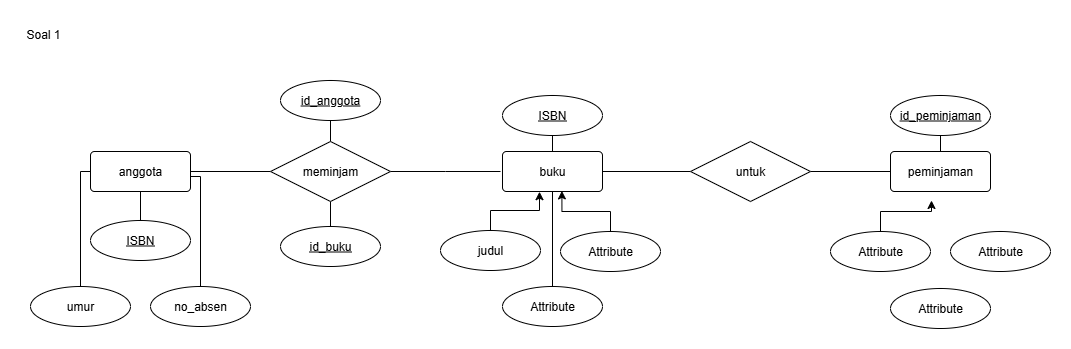

The diagram above was exported from draw.io. Its source (the exported page's mxGraphModel, read from the mxfile embedded in the PNG):
<mxGraphModel dx="1796" dy="563" grid="1" gridSize="10" guides="1" tooltips="1" connect="1" arrows="1" fold="1" page="1" pageScale="1" pageWidth="827" pageHeight="1169" math="0" shadow="0">
  <root>
    <mxCell id="0" />
    <mxCell id="1" parent="0" />
    <mxCell id="EwHAB9LYKgVr6a3QO8ly-9" value="Soal 1" style="text;strokeColor=none;fillColor=none;spacingLeft=4;spacingRight=4;overflow=hidden;rotatable=0;points=[[0,0.5],[1,0.5]];portConstraint=eastwest;fontSize=12;whiteSpace=wrap;html=1;labelBackgroundColor=none;" vertex="1" parent="1">
      <mxGeometry x="-800" y="10" width="70" height="35" as="geometry" />
    </mxCell>
    <mxCell id="EwHAB9LYKgVr6a3QO8ly-68" style="edgeStyle=orthogonalEdgeStyle;rounded=0;orthogonalLoop=1;jettySize=auto;html=1;exitX=0.5;exitY=0;exitDx=0;exitDy=0;endArrow=none;endFill=0;" edge="1" parent="1" source="EwHAB9LYKgVr6a3QO8ly-10" target="EwHAB9LYKgVr6a3QO8ly-67">
      <mxGeometry relative="1" as="geometry" />
    </mxCell>
    <mxCell id="EwHAB9LYKgVr6a3QO8ly-10" value="peminjaman" style="rounded=1;arcSize=10;whiteSpace=wrap;html=1;align=center;labelBackgroundColor=none;" vertex="1" parent="1">
      <mxGeometry x="70" y="141" width="100" height="40" as="geometry" />
    </mxCell>
    <mxCell id="EwHAB9LYKgVr6a3QO8ly-21" style="edgeStyle=orthogonalEdgeStyle;rounded=0;orthogonalLoop=1;jettySize=auto;html=1;entryX=0;entryY=0.5;entryDx=0;entryDy=0;endArrow=none;endFill=0;labelBackgroundColor=none;fontColor=default;" edge="1" parent="1" source="EwHAB9LYKgVr6a3QO8ly-65" target="EwHAB9LYKgVr6a3QO8ly-10">
      <mxGeometry relative="1" as="geometry" />
    </mxCell>
    <mxCell id="EwHAB9LYKgVr6a3QO8ly-46" style="edgeStyle=orthogonalEdgeStyle;rounded=0;orthogonalLoop=1;jettySize=auto;html=1;exitX=0.5;exitY=1;exitDx=0;exitDy=0;startArrow=none;startFill=0;endArrow=none;endFill=0;" edge="1" parent="1" source="EwHAB9LYKgVr6a3QO8ly-12">
      <mxGeometry relative="1" as="geometry">
        <mxPoint x="-680" y="216" as="targetPoint" />
      </mxGeometry>
    </mxCell>
    <mxCell id="EwHAB9LYKgVr6a3QO8ly-12" value="anggota" style="rounded=1;arcSize=10;whiteSpace=wrap;html=1;align=center;labelBackgroundColor=none;" vertex="1" parent="1">
      <mxGeometry x="-730" y="141" width="100" height="40" as="geometry" />
    </mxCell>
    <mxCell id="EwHAB9LYKgVr6a3QO8ly-22" value="ISBN" style="ellipse;whiteSpace=wrap;html=1;align=center;fontStyle=4;labelBackgroundColor=none;" vertex="1" parent="1">
      <mxGeometry x="-730" y="210" width="100" height="40" as="geometry" />
    </mxCell>
    <mxCell id="EwHAB9LYKgVr6a3QO8ly-29" style="edgeStyle=orthogonalEdgeStyle;rounded=0;orthogonalLoop=1;jettySize=auto;html=1;entryX=0;entryY=0.5;entryDx=0;entryDy=0;endArrow=none;endFill=0;labelBackgroundColor=none;fontColor=default;" edge="1" parent="1" source="EwHAB9LYKgVr6a3QO8ly-23" target="EwHAB9LYKgVr6a3QO8ly-12">
      <mxGeometry relative="1" as="geometry">
        <mxPoint x="-740" y="156" as="targetPoint" />
        <Array as="points">
          <mxPoint x="-740" y="161" />
        </Array>
      </mxGeometry>
    </mxCell>
    <mxCell id="EwHAB9LYKgVr6a3QO8ly-23" value="umur" style="ellipse;whiteSpace=wrap;html=1;align=center;labelBackgroundColor=none;" vertex="1" parent="1">
      <mxGeometry x="-790" y="276" width="100" height="40" as="geometry" />
    </mxCell>
    <mxCell id="EwHAB9LYKgVr6a3QO8ly-30" style="edgeStyle=orthogonalEdgeStyle;rounded=0;orthogonalLoop=1;jettySize=auto;html=1;entryX=1;entryY=0.625;entryDx=0;entryDy=0;entryPerimeter=0;endArrow=none;endFill=0;labelBackgroundColor=none;fontColor=default;" edge="1" parent="1" source="EwHAB9LYKgVr6a3QO8ly-25" target="EwHAB9LYKgVr6a3QO8ly-12">
      <mxGeometry relative="1" as="geometry">
        <mxPoint x="-620" y="166" as="targetPoint" />
        <Array as="points">
          <mxPoint x="-620" y="166" />
        </Array>
      </mxGeometry>
    </mxCell>
    <mxCell id="EwHAB9LYKgVr6a3QO8ly-25" value="no_absen" style="ellipse;whiteSpace=wrap;html=1;align=center;labelBackgroundColor=none;" vertex="1" parent="1">
      <mxGeometry x="-670" y="276" width="100" height="40" as="geometry" />
    </mxCell>
    <mxCell id="EwHAB9LYKgVr6a3QO8ly-60" style="edgeStyle=orthogonalEdgeStyle;rounded=0;orthogonalLoop=1;jettySize=auto;html=1;exitX=0.5;exitY=0;exitDx=0;exitDy=0;entryX=0.5;entryY=1;entryDx=0;entryDy=0;endArrow=none;endFill=0;" edge="1" parent="1" source="EwHAB9LYKgVr6a3QO8ly-33" target="EwHAB9LYKgVr6a3QO8ly-34">
      <mxGeometry relative="1" as="geometry" />
    </mxCell>
    <mxCell id="EwHAB9LYKgVr6a3QO8ly-62" style="edgeStyle=orthogonalEdgeStyle;rounded=0;orthogonalLoop=1;jettySize=auto;html=1;endArrow=none;endFill=0;" edge="1" parent="1" source="EwHAB9LYKgVr6a3QO8ly-33" target="EwHAB9LYKgVr6a3QO8ly-61">
      <mxGeometry relative="1" as="geometry" />
    </mxCell>
    <mxCell id="EwHAB9LYKgVr6a3QO8ly-72" style="edgeStyle=orthogonalEdgeStyle;rounded=0;orthogonalLoop=1;jettySize=auto;html=1;endArrow=none;endFill=0;" edge="1" parent="1" source="EwHAB9LYKgVr6a3QO8ly-33" target="EwHAB9LYKgVr6a3QO8ly-65">
      <mxGeometry relative="1" as="geometry" />
    </mxCell>
    <mxCell id="EwHAB9LYKgVr6a3QO8ly-33" value="buku" style="rounded=1;arcSize=10;whiteSpace=wrap;html=1;align=center;labelBackgroundColor=none;" vertex="1" parent="1">
      <mxGeometry x="-318" y="141" width="100" height="40" as="geometry" />
    </mxCell>
    <mxCell id="EwHAB9LYKgVr6a3QO8ly-34" value="ISBN" style="ellipse;whiteSpace=wrap;html=1;align=center;fontStyle=4;labelBackgroundColor=none;" vertex="1" parent="1">
      <mxGeometry x="-318" y="85" width="100" height="40" as="geometry" />
    </mxCell>
    <mxCell id="EwHAB9LYKgVr6a3QO8ly-59" style="edgeStyle=orthogonalEdgeStyle;rounded=0;orthogonalLoop=1;jettySize=auto;html=1;entryX=0.594;entryY=0.985;entryDx=0;entryDy=0;entryPerimeter=0;" edge="1" parent="1" source="EwHAB9LYKgVr6a3QO8ly-36" target="EwHAB9LYKgVr6a3QO8ly-33">
      <mxGeometry relative="1" as="geometry">
        <mxPoint x="-260" y="200" as="targetPoint" />
      </mxGeometry>
    </mxCell>
    <mxCell id="EwHAB9LYKgVr6a3QO8ly-36" value="Attribute" style="ellipse;whiteSpace=wrap;html=1;align=center;labelBackgroundColor=none;" vertex="1" parent="1">
      <mxGeometry x="-260" y="221" width="100" height="40" as="geometry" />
    </mxCell>
    <mxCell id="EwHAB9LYKgVr6a3QO8ly-37" value="judul" style="ellipse;whiteSpace=wrap;html=1;align=center;labelBackgroundColor=none;" vertex="1" parent="1">
      <mxGeometry x="-380" y="220" width="100" height="40" as="geometry" />
    </mxCell>
    <mxCell id="EwHAB9LYKgVr6a3QO8ly-39" value="Attribute" style="ellipse;whiteSpace=wrap;html=1;align=center;" vertex="1" parent="1">
      <mxGeometry x="130" y="221" width="100" height="40" as="geometry" />
    </mxCell>
    <mxCell id="EwHAB9LYKgVr6a3QO8ly-74" style="edgeStyle=orthogonalEdgeStyle;rounded=0;orthogonalLoop=1;jettySize=auto;html=1;" edge="1" parent="1" source="EwHAB9LYKgVr6a3QO8ly-40">
      <mxGeometry relative="1" as="geometry">
        <mxPoint x="110" y="190" as="targetPoint" />
        <Array as="points">
          <mxPoint x="60" y="201" />
          <mxPoint x="111" y="201" />
          <mxPoint x="111" y="190" />
        </Array>
      </mxGeometry>
    </mxCell>
    <mxCell id="EwHAB9LYKgVr6a3QO8ly-40" value="Attribute" style="ellipse;whiteSpace=wrap;html=1;align=center;" vertex="1" parent="1">
      <mxGeometry x="10" y="221" width="100" height="40" as="geometry" />
    </mxCell>
    <mxCell id="EwHAB9LYKgVr6a3QO8ly-48" value="" style="edgeStyle=orthogonalEdgeStyle;rounded=0;orthogonalLoop=1;jettySize=auto;html=1;entryX=0;entryY=0.5;entryDx=0;entryDy=0;endArrow=none;endFill=0;labelBackgroundColor=none;fontColor=default;" edge="1" parent="1" source="EwHAB9LYKgVr6a3QO8ly-12" target="EwHAB9LYKgVr6a3QO8ly-26">
      <mxGeometry relative="1" as="geometry">
        <mxPoint x="-630" y="115" as="sourcePoint" />
        <mxPoint x="-90" y="115" as="targetPoint" />
      </mxGeometry>
    </mxCell>
    <mxCell id="EwHAB9LYKgVr6a3QO8ly-50" value="" style="edgeStyle=orthogonalEdgeStyle;rounded=0;orthogonalLoop=1;jettySize=auto;html=1;endArrow=none;endFill=0;" edge="1" parent="1" source="EwHAB9LYKgVr6a3QO8ly-26" target="EwHAB9LYKgVr6a3QO8ly-49">
      <mxGeometry relative="1" as="geometry" />
    </mxCell>
    <mxCell id="EwHAB9LYKgVr6a3QO8ly-52" style="edgeStyle=orthogonalEdgeStyle;rounded=0;orthogonalLoop=1;jettySize=auto;html=1;entryX=0.5;entryY=0;entryDx=0;entryDy=0;endArrow=none;endFill=0;" edge="1" parent="1" source="EwHAB9LYKgVr6a3QO8ly-26" target="EwHAB9LYKgVr6a3QO8ly-51">
      <mxGeometry relative="1" as="geometry" />
    </mxCell>
    <mxCell id="EwHAB9LYKgVr6a3QO8ly-71" style="edgeStyle=orthogonalEdgeStyle;rounded=0;orthogonalLoop=1;jettySize=auto;html=1;endArrow=none;endFill=0;" edge="1" parent="1" source="EwHAB9LYKgVr6a3QO8ly-26">
      <mxGeometry relative="1" as="geometry">
        <mxPoint x="-320" y="161" as="targetPoint" />
      </mxGeometry>
    </mxCell>
    <mxCell id="EwHAB9LYKgVr6a3QO8ly-26" value="meminjam" style="shape=rhombus;perimeter=rhombusPerimeter;whiteSpace=wrap;html=1;align=center;labelBackgroundColor=none;" vertex="1" parent="1">
      <mxGeometry x="-550" y="131" width="120" height="60" as="geometry" />
    </mxCell>
    <mxCell id="EwHAB9LYKgVr6a3QO8ly-49" value="id_anggota" style="ellipse;whiteSpace=wrap;html=1;align=center;fontStyle=4;labelBackgroundColor=none;" vertex="1" parent="1">
      <mxGeometry x="-540" y="70" width="100" height="40" as="geometry" />
    </mxCell>
    <mxCell id="EwHAB9LYKgVr6a3QO8ly-51" value="id_buku" style="ellipse;whiteSpace=wrap;html=1;align=center;fontStyle=4;labelBackgroundColor=none;" vertex="1" parent="1">
      <mxGeometry x="-540" y="216" width="100" height="40" as="geometry" />
    </mxCell>
    <mxCell id="EwHAB9LYKgVr6a3QO8ly-58" style="edgeStyle=orthogonalEdgeStyle;rounded=0;orthogonalLoop=1;jettySize=auto;html=1;entryX=0.37;entryY=1.005;entryDx=0;entryDy=0;entryPerimeter=0;" edge="1" parent="1" source="EwHAB9LYKgVr6a3QO8ly-37" target="EwHAB9LYKgVr6a3QO8ly-33">
      <mxGeometry relative="1" as="geometry" />
    </mxCell>
    <mxCell id="EwHAB9LYKgVr6a3QO8ly-61" value="Attribute" style="ellipse;whiteSpace=wrap;html=1;align=center;labelBackgroundColor=none;" vertex="1" parent="1">
      <mxGeometry x="-318" y="276" width="100" height="40" as="geometry" />
    </mxCell>
    <mxCell id="EwHAB9LYKgVr6a3QO8ly-65" value="untuk" style="shape=rhombus;perimeter=rhombusPerimeter;whiteSpace=wrap;html=1;align=center;labelBackgroundColor=none;" vertex="1" parent="1">
      <mxGeometry x="-130" y="131" width="120" height="60" as="geometry" />
    </mxCell>
    <mxCell id="EwHAB9LYKgVr6a3QO8ly-67" value="id_peminjaman" style="ellipse;whiteSpace=wrap;html=1;align=center;fontStyle=4;labelBackgroundColor=none;" vertex="1" parent="1">
      <mxGeometry x="70" y="85" width="100" height="40" as="geometry" />
    </mxCell>
    <mxCell id="EwHAB9LYKgVr6a3QO8ly-69" value="Attribute" style="ellipse;whiteSpace=wrap;html=1;align=center;" vertex="1" parent="1">
      <mxGeometry x="70" y="278" width="100" height="40" as="geometry" />
    </mxCell>
  </root>
</mxGraphModel>